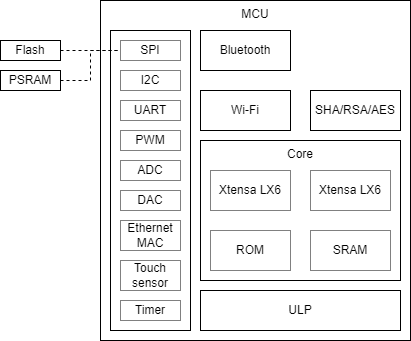

The diagram above was exported from draw.io. Its source (the exported page's mxGraphModel, read from the mxfile embedded in the PNG):
<mxGraphModel dx="1102" dy="865" grid="1" gridSize="10" guides="1" tooltips="1" connect="1" arrows="1" fold="1" page="1" pageScale="1" pageWidth="1169" pageHeight="827" math="0" shadow="0">
  <root>
    <mxCell id="0" />
    <mxCell id="1" parent="0" />
    <mxCell id="HAokZyLtMirib0H9xWGT-24" value="MCU" style="rounded=0;whiteSpace=wrap;html=1;fillColor=none;verticalAlign=top;" parent="1" vertex="1">
      <mxGeometry x="170" y="70" width="310" height="340" as="geometry" />
    </mxCell>
    <mxCell id="HAokZyLtMirib0H9xWGT-18" value="" style="rounded=0;whiteSpace=wrap;html=1;fillColor=none;" parent="1" vertex="1">
      <mxGeometry x="180" y="100" width="80" height="300" as="geometry" />
    </mxCell>
    <mxCell id="HAokZyLtMirib0H9xWGT-6" value="Core" style="rounded=0;whiteSpace=wrap;html=1;fillColor=none;verticalAlign=top;" parent="1" vertex="1">
      <mxGeometry x="270" y="210" width="200" height="140" as="geometry" />
    </mxCell>
    <mxCell id="HAokZyLtMirib0H9xWGT-1" value="Xtensa LX6" style="rounded=0;whiteSpace=wrap;html=1;fillColor=none;dashed=1;dashPattern=1 1;" parent="1" vertex="1">
      <mxGeometry x="280" y="240" width="80" height="40" as="geometry" />
    </mxCell>
    <mxCell id="HAokZyLtMirib0H9xWGT-2" value="Xtensa LX6" style="rounded=0;whiteSpace=wrap;html=1;fillColor=none;dashed=1;dashPattern=1 1;" parent="1" vertex="1">
      <mxGeometry x="380" y="240" width="80" height="40" as="geometry" />
    </mxCell>
    <mxCell id="HAokZyLtMirib0H9xWGT-3" value="ROM" style="rounded=0;whiteSpace=wrap;html=1;fillColor=none;dashed=1;dashPattern=1 1;" parent="1" vertex="1">
      <mxGeometry x="280" y="300" width="80" height="40" as="geometry" />
    </mxCell>
    <mxCell id="HAokZyLtMirib0H9xWGT-4" value="SRAM" style="rounded=0;whiteSpace=wrap;html=1;fillColor=none;dashed=1;dashPattern=1 1;" parent="1" vertex="1">
      <mxGeometry x="380" y="300" width="80" height="40" as="geometry" />
    </mxCell>
    <mxCell id="HAokZyLtMirib0H9xWGT-5" value="ULP" style="rounded=0;whiteSpace=wrap;html=1;fillColor=none;" parent="1" vertex="1">
      <mxGeometry x="270" y="360" width="200" height="40" as="geometry" />
    </mxCell>
    <mxCell id="HAokZyLtMirib0H9xWGT-7" value="Wi-Fi" style="rounded=0;whiteSpace=wrap;html=1;fillColor=none;" parent="1" vertex="1">
      <mxGeometry x="270" y="160" width="90" height="40" as="geometry" />
    </mxCell>
    <mxCell id="HAokZyLtMirib0H9xWGT-8" value="Bluetooth" style="rounded=0;whiteSpace=wrap;html=1;fillColor=none;" parent="1" vertex="1">
      <mxGeometry x="270" y="100" width="90" height="40" as="geometry" />
    </mxCell>
    <mxCell id="HAokZyLtMirib0H9xWGT-9" value="UART" style="rounded=0;whiteSpace=wrap;html=1;fillColor=none;dashed=1;dashPattern=1 1;" parent="1" vertex="1">
      <mxGeometry x="190" y="170" width="60" height="20" as="geometry" />
    </mxCell>
    <mxCell id="HAokZyLtMirib0H9xWGT-10" value="I2C" style="rounded=0;whiteSpace=wrap;html=1;fillColor=none;dashed=1;dashPattern=1 1;" parent="1" vertex="1">
      <mxGeometry x="190" y="140" width="60" height="20" as="geometry" />
    </mxCell>
    <mxCell id="HAokZyLtMirib0H9xWGT-11" value="SPI" style="rounded=0;whiteSpace=wrap;html=1;fillColor=none;dashed=1;dashPattern=1 1;" parent="1" vertex="1">
      <mxGeometry x="190" y="110" width="60" height="20" as="geometry" />
    </mxCell>
    <mxCell id="HAokZyLtMirib0H9xWGT-12" value="Ethernet&lt;br&gt;MAC" style="rounded=0;whiteSpace=wrap;html=1;fillColor=none;dashed=1;dashPattern=1 1;" parent="1" vertex="1">
      <mxGeometry x="190" y="290" width="60" height="30" as="geometry" />
    </mxCell>
    <mxCell id="HAokZyLtMirib0H9xWGT-13" value="Touch&lt;br&gt;sensor" style="rounded=0;whiteSpace=wrap;html=1;fillColor=none;dashed=1;dashPattern=1 1;" parent="1" vertex="1">
      <mxGeometry x="190" y="330" width="60" height="30" as="geometry" />
    </mxCell>
    <mxCell id="HAokZyLtMirib0H9xWGT-14" value="ADC" style="rounded=0;whiteSpace=wrap;html=1;fillColor=none;dashed=1;dashPattern=1 1;" parent="1" vertex="1">
      <mxGeometry x="190" y="230" width="60" height="20" as="geometry" />
    </mxCell>
    <mxCell id="HAokZyLtMirib0H9xWGT-15" value="DAC" style="rounded=0;whiteSpace=wrap;html=1;fillColor=none;dashed=1;dashPattern=1 1;" parent="1" vertex="1">
      <mxGeometry x="190" y="260" width="60" height="20" as="geometry" />
    </mxCell>
    <mxCell id="HAokZyLtMirib0H9xWGT-16" value="PWM" style="rounded=0;whiteSpace=wrap;html=1;fillColor=none;dashed=1;dashPattern=1 1;" parent="1" vertex="1">
      <mxGeometry x="190" y="200" width="60" height="20" as="geometry" />
    </mxCell>
    <mxCell id="HAokZyLtMirib0H9xWGT-17" value="Timer" style="rounded=0;whiteSpace=wrap;html=1;fillColor=none;dashed=1;dashPattern=1 1;" parent="1" vertex="1">
      <mxGeometry x="190" y="370" width="60" height="20" as="geometry" />
    </mxCell>
    <mxCell id="HAokZyLtMirib0H9xWGT-19" value="SHA/RSA/AES" style="rounded=0;whiteSpace=wrap;html=1;fillColor=none;" parent="1" vertex="1">
      <mxGeometry x="380" y="160" width="90" height="40" as="geometry" />
    </mxCell>
    <mxCell id="HAokZyLtMirib0H9xWGT-22" style="edgeStyle=orthogonalEdgeStyle;rounded=0;orthogonalLoop=1;jettySize=auto;html=1;exitX=1;exitY=0.5;exitDx=0;exitDy=0;entryX=0;entryY=0.5;entryDx=0;entryDy=0;endArrow=none;endFill=0;dashed=1;" parent="1" source="HAokZyLtMirib0H9xWGT-20" target="HAokZyLtMirib0H9xWGT-11" edge="1">
      <mxGeometry relative="1" as="geometry" />
    </mxCell>
    <mxCell id="HAokZyLtMirib0H9xWGT-20" value="Flash" style="rounded=0;whiteSpace=wrap;html=1;fillColor=none;" parent="1" vertex="1">
      <mxGeometry x="70" y="110" width="60" height="20" as="geometry" />
    </mxCell>
    <mxCell id="HAokZyLtMirib0H9xWGT-23" style="edgeStyle=orthogonalEdgeStyle;rounded=0;orthogonalLoop=1;jettySize=auto;html=1;exitX=1;exitY=0.5;exitDx=0;exitDy=0;entryX=0;entryY=0.5;entryDx=0;entryDy=0;endArrow=none;endFill=0;dashed=1;" parent="1" source="HAokZyLtMirib0H9xWGT-21" target="HAokZyLtMirib0H9xWGT-11" edge="1">
      <mxGeometry relative="1" as="geometry" />
    </mxCell>
    <mxCell id="HAokZyLtMirib0H9xWGT-21" value="PSRAM" style="rounded=0;whiteSpace=wrap;html=1;fillColor=none;" parent="1" vertex="1">
      <mxGeometry x="70" y="140" width="60" height="20" as="geometry" />
    </mxCell>
  </root>
</mxGraphModel>